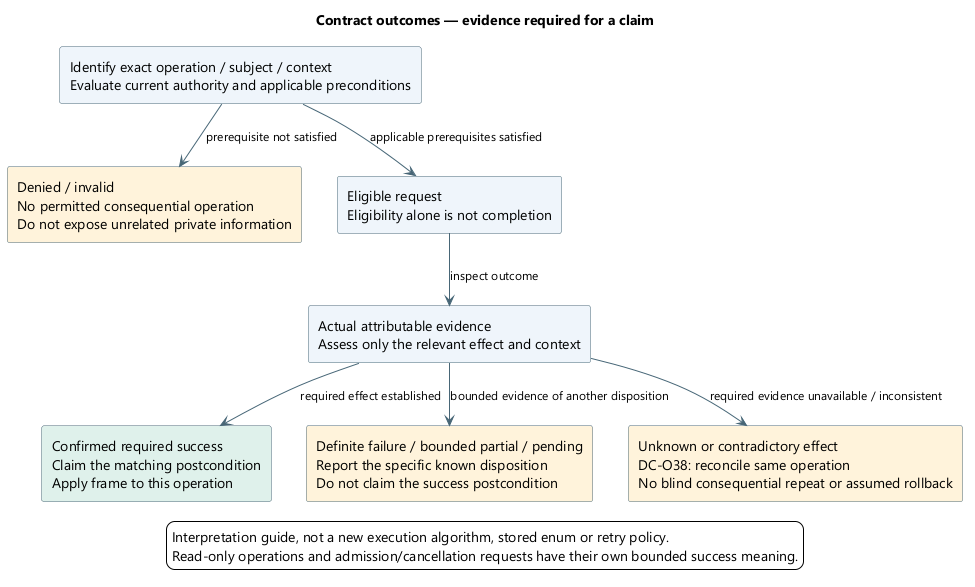

The diagram above was rendered by PlantUML. Its source (embedded in the PNG):
@startuml
' OWNER-MVP-2026-11-04 review: MVP core / cross-cutting. Core presentation/application/files or shared authority/recovery invariant remains applicable.
skinparam backgroundColor white
skinparam defaultFontName Segoe UI
skinparam defaultFontSize 14
skinparam shadowing false
skinparam ArrowColor #486777
skinparam ArrowFontSize 12
skinparam rectangleBackgroundColor #EEF5FA
skinparam rectangleBorderColor #486777
skinparam noteBackgroundColor #FFF3DA
skinparam noteBorderColor #B59865
skinparam nodesep 35
skinparam ranksep 45
title Contract outcomes — evidence required for a claim
top to bottom direction
rectangle "Identify exact operation / subject / context\nEvaluate current authority and applicable preconditions" as request
rectangle "Denied / invalid\nNo permitted consequential operation\nDo not expose unrelated private information" as deny #FFF3DA
rectangle "Eligible request\nEligibility alone is not completion" as eligible
rectangle "Actual attributable evidence\nAssess only the relevant effect and context" as evidence
rectangle "Confirmed required success\nClaim the matching postcondition\nApply frame to this operation" as success #DFF1EA
rectangle "Definite failure / bounded partial / pending\nReport the specific known disposition\nDo not claim the success postcondition" as other #FFF3DA
rectangle "Unknown or contradictory effect\nDC-O38: reconcile same operation\nNo blind consequential repeat or assumed rollback" as unknown #FFF3DA
request --> deny : prerequisite not satisfied
request --> eligible : applicable prerequisites satisfied
eligible --> evidence : inspect outcome
evidence --> success : required effect established
evidence --> other : bounded evidence of another disposition
evidence --> unknown : required evidence unavailable / inconsistent
legend bottom
Interpretation guide, not a new execution algorithm, stored enum or retry policy.
Read-only operations and admission/cancellation requests have their own bounded success meaning.
endlegend

@enduml